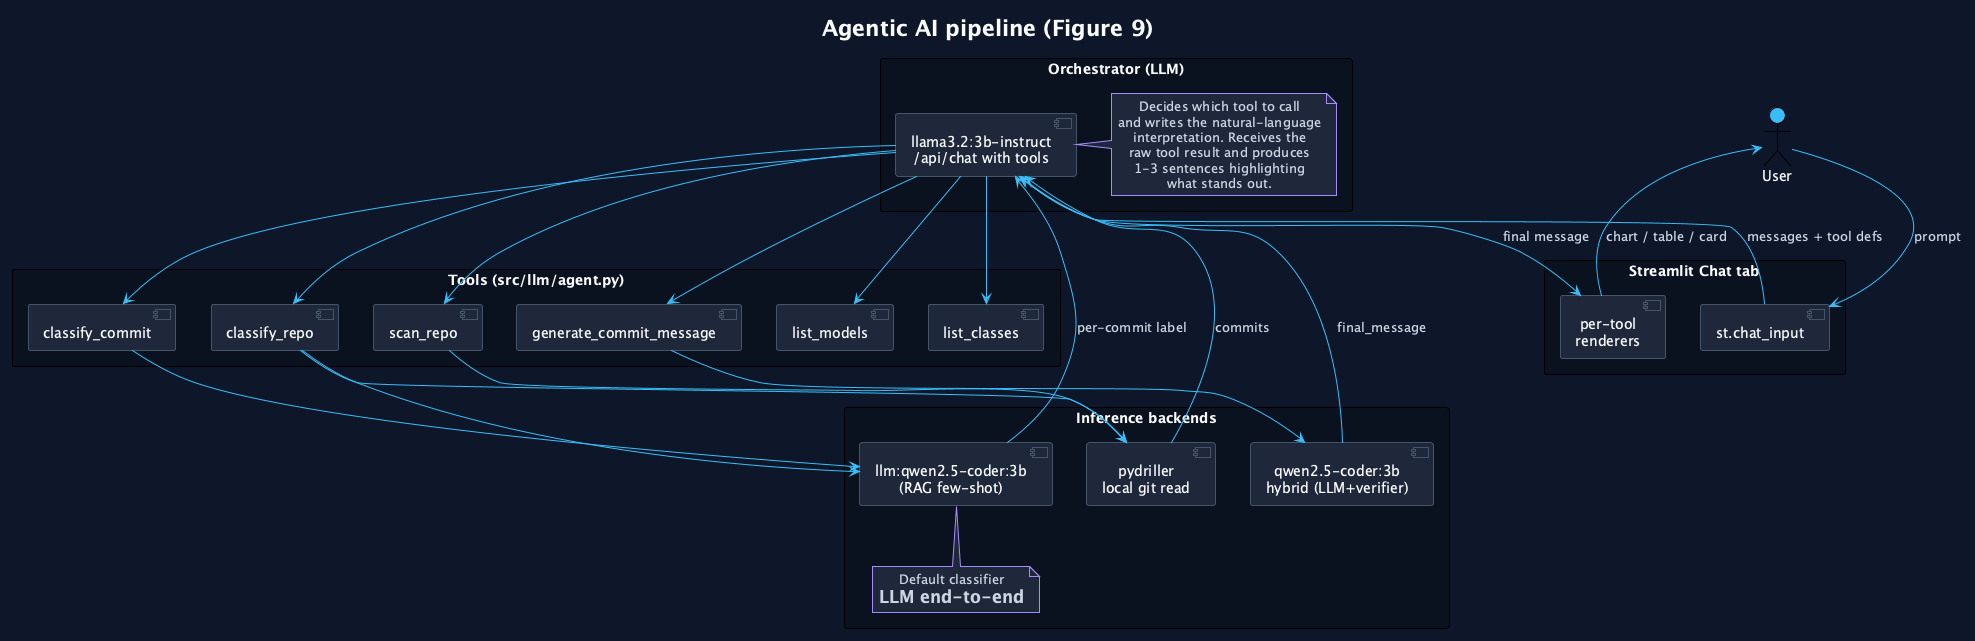

The diagram above was rendered by PlantUML. Its source (embedded in the PNG):
@startuml 09_architecture_agent
!theme plain
skinparam backgroundColor #0F172A
skinparam defaultTextAlignment center
skinparam defaultFontName "Fira Sans"
skinparam defaultFontColor #F8FAFC
skinparam ArrowColor #38BDF8
skinparam ArrowFontColor #CBD5E1

skinparam component {
    BackgroundColor #1E293B
    BorderColor #475569
    FontColor #F8FAFC
}
skinparam database {
    BackgroundColor #334155
    BorderColor #475569
    FontColor #F8FAFC
}
skinparam note {
    BackgroundColor #1E293B
    BorderColor #A78BFA
    FontColor #CBD5E1
}

title Agentic AI pipeline (Figure 9)

actor "User" as User #38BDF8

rectangle "Streamlit Chat tab" as Chat #0B1220 {
    component "st.chat_input" as Input
    component "per-tool\nrenderers" as Renderers
}

rectangle "Orchestrator (LLM)" as Orch #0B1220 {
    component "llama3.2:3b-instruct\n/api/chat with tools" as Llama
    note right of Llama
      Decides which tool to call
      and writes the natural-language
      interpretation. Receives the
      raw tool result and produces
      1-3 sentences highlighting
      what stands out.
    end note
}

rectangle "Tools (src/llm/agent.py)" as Tools #0B1220 {
    component "classify_commit" as Tcc
    component "classify_repo" as Tcr
    component "generate_commit_message" as Tgm
    component "scan_repo" as Tsr
    component "list_models" as Tlm
    component "list_classes" as Tlc
}

rectangle "Inference backends" as Back #0B1220 {
    component "llm:qwen2.5-coder:3b\n(RAG few-shot)" as LLMClf
    component "qwen2.5-coder:3b\nhybrid (LLM+verifier)" as LLMGen
    component "pydriller\nlocal git read" as Driller
    note bottom of LLMClf
      Default classifier
      = LLM end-to-end
    end note
}

User --> Input : prompt
Input --> Llama : messages + tool defs
Llama --> Tcc
Llama --> Tcr
Llama --> Tgm
Llama --> Tsr
Llama --> Tlm
Llama --> Tlc

Tcc --> LLMClf
Tcr --> Driller
Tcr --> LLMClf
Tgm --> LLMGen
Tsr --> Driller

LLMClf --> Llama : per-commit label
LLMGen --> Llama : final_message
Driller --> Llama : commits

Llama --> Renderers : final message
Renderers --> User : chart / table / card

@enduml